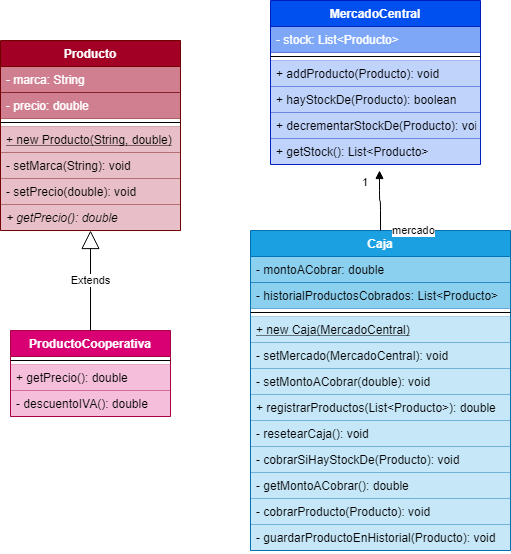

The diagram above was exported from draw.io. Its source (the exported page's mxGraphModel, read from the mxfile embedded in the PNG):
<mxGraphModel dx="1102" dy="582" grid="1" gridSize="10" guides="1" tooltips="1" connect="1" arrows="1" fold="1" page="1" pageScale="1" pageWidth="827" pageHeight="1169" math="0" shadow="0">
  <root>
    <mxCell id="0" />
    <mxCell id="1" parent="0" />
    <mxCell id="BW0W7njLz1lV5XwxKbI1-1" value="Caja" style="swimlane;fontStyle=1;align=center;verticalAlign=top;childLayout=stackLayout;horizontal=1;startSize=26;horizontalStack=0;resizeParent=1;resizeParentMax=0;resizeLast=0;collapsible=1;marginBottom=0;fillColor=#1ba1e2;strokeColor=#006EAF;fontColor=#ffffff;" vertex="1" parent="1">
      <mxGeometry x="360" y="270" width="260" height="320" as="geometry" />
    </mxCell>
    <mxCell id="BW0W7njLz1lV5XwxKbI1-2" value="- montoACobrar: double" style="text;strokeColor=#006EAF;fillColor=#1ba1e2;align=left;verticalAlign=top;spacingLeft=4;spacingRight=4;overflow=hidden;rotatable=0;points=[[0,0.5],[1,0.5]];portConstraint=eastwest;fontColor=#000000;opacity=50;" vertex="1" parent="BW0W7njLz1lV5XwxKbI1-1">
      <mxGeometry y="26" width="260" height="26" as="geometry" />
    </mxCell>
    <mxCell id="BW0W7njLz1lV5XwxKbI1-28" value="- historialProductosCobrados: List&lt;Producto&gt;" style="text;strokeColor=#006EAF;fillColor=#1ba1e2;align=left;verticalAlign=top;spacingLeft=4;spacingRight=4;overflow=hidden;rotatable=0;points=[[0,0.5],[1,0.5]];portConstraint=eastwest;fontColor=#000000;opacity=50;" vertex="1" parent="BW0W7njLz1lV5XwxKbI1-1">
      <mxGeometry y="52" width="260" height="26" as="geometry" />
    </mxCell>
    <mxCell id="BW0W7njLz1lV5XwxKbI1-3" value="" style="line;strokeWidth=1;fillColor=none;align=left;verticalAlign=middle;spacingTop=-1;spacingLeft=3;spacingRight=3;rotatable=0;labelPosition=right;points=[];portConstraint=eastwest;" vertex="1" parent="BW0W7njLz1lV5XwxKbI1-1">
      <mxGeometry y="78" width="260" height="8" as="geometry" />
    </mxCell>
    <mxCell id="BW0W7njLz1lV5XwxKbI1-40" value="+ new Caja(MercadoCentral)" style="text;strokeColor=#006EAF;fillColor=#1ba1e2;align=left;verticalAlign=top;spacingLeft=4;spacingRight=4;overflow=hidden;rotatable=0;points=[[0,0.5],[1,0.5]];portConstraint=eastwest;fontColor=#000000;opacity=25;fontStyle=4" vertex="1" parent="BW0W7njLz1lV5XwxKbI1-1">
      <mxGeometry y="86" width="260" height="26" as="geometry" />
    </mxCell>
    <mxCell id="BW0W7njLz1lV5XwxKbI1-41" value="- setMercado(MercadoCentral): void" style="text;strokeColor=#006EAF;fillColor=#1ba1e2;align=left;verticalAlign=top;spacingLeft=4;spacingRight=4;overflow=hidden;rotatable=0;points=[[0,0.5],[1,0.5]];portConstraint=eastwest;fontColor=#000000;opacity=25;" vertex="1" parent="BW0W7njLz1lV5XwxKbI1-1">
      <mxGeometry y="112" width="260" height="26" as="geometry" />
    </mxCell>
    <mxCell id="BW0W7njLz1lV5XwxKbI1-42" value="- setMontoACobrar(double): void" style="text;strokeColor=#006EAF;fillColor=#1ba1e2;align=left;verticalAlign=top;spacingLeft=4;spacingRight=4;overflow=hidden;rotatable=0;points=[[0,0.5],[1,0.5]];portConstraint=eastwest;fontColor=#000000;opacity=25;" vertex="1" parent="BW0W7njLz1lV5XwxKbI1-1">
      <mxGeometry y="138" width="260" height="26" as="geometry" />
    </mxCell>
    <mxCell id="BW0W7njLz1lV5XwxKbI1-4" value="+ registrarProductos(List&lt;Producto&gt;): double" style="text;strokeColor=#006EAF;fillColor=#1ba1e2;align=left;verticalAlign=top;spacingLeft=4;spacingRight=4;overflow=hidden;rotatable=0;points=[[0,0.5],[1,0.5]];portConstraint=eastwest;fontColor=#000000;opacity=25;" vertex="1" parent="BW0W7njLz1lV5XwxKbI1-1">
      <mxGeometry y="164" width="260" height="26" as="geometry" />
    </mxCell>
    <mxCell id="BW0W7njLz1lV5XwxKbI1-7" value="- resetearCaja(): void" style="text;strokeColor=#006EAF;fillColor=#1ba1e2;align=left;verticalAlign=top;spacingLeft=4;spacingRight=4;overflow=hidden;rotatable=0;points=[[0,0.5],[1,0.5]];portConstraint=eastwest;fontColor=#000000;opacity=25;" vertex="1" parent="BW0W7njLz1lV5XwxKbI1-1">
      <mxGeometry y="190" width="260" height="26" as="geometry" />
    </mxCell>
    <mxCell id="BW0W7njLz1lV5XwxKbI1-6" value="- cobrarSiHayStockDe(Producto): void" style="text;strokeColor=#006EAF;fillColor=#1ba1e2;align=left;verticalAlign=top;spacingLeft=4;spacingRight=4;overflow=hidden;rotatable=0;points=[[0,0.5],[1,0.5]];portConstraint=eastwest;fontColor=#000000;opacity=25;" vertex="1" parent="BW0W7njLz1lV5XwxKbI1-1">
      <mxGeometry y="216" width="260" height="26" as="geometry" />
    </mxCell>
    <mxCell id="BW0W7njLz1lV5XwxKbI1-5" value="- getMontoACobrar(): double" style="text;strokeColor=#006EAF;fillColor=#1ba1e2;align=left;verticalAlign=top;spacingLeft=4;spacingRight=4;overflow=hidden;rotatable=0;points=[[0,0.5],[1,0.5]];portConstraint=eastwest;fontColor=#000000;opacity=25;" vertex="1" parent="BW0W7njLz1lV5XwxKbI1-1">
      <mxGeometry y="242" width="260" height="26" as="geometry" />
    </mxCell>
    <mxCell id="BW0W7njLz1lV5XwxKbI1-30" value="- cobrarProducto(Producto): void" style="text;strokeColor=#006EAF;fillColor=#1ba1e2;align=left;verticalAlign=top;spacingLeft=4;spacingRight=4;overflow=hidden;rotatable=0;points=[[0,0.5],[1,0.5]];portConstraint=eastwest;fontColor=#000000;opacity=25;" vertex="1" parent="BW0W7njLz1lV5XwxKbI1-1">
      <mxGeometry y="268" width="260" height="26" as="geometry" />
    </mxCell>
    <mxCell id="BW0W7njLz1lV5XwxKbI1-29" value="- guardarProductoEnHistorial(Producto): void" style="text;strokeColor=#006EAF;fillColor=#1ba1e2;align=left;verticalAlign=top;spacingLeft=4;spacingRight=4;overflow=hidden;rotatable=0;points=[[0,0.5],[1,0.5]];portConstraint=eastwest;fontColor=#000000;opacity=25;" vertex="1" parent="BW0W7njLz1lV5XwxKbI1-1">
      <mxGeometry y="294" width="260" height="26" as="geometry" />
    </mxCell>
    <mxCell id="BW0W7njLz1lV5XwxKbI1-8" value="MercadoCentral" style="swimlane;fontStyle=1;align=center;verticalAlign=top;childLayout=stackLayout;horizontal=1;startSize=26;horizontalStack=0;resizeParent=1;resizeParentMax=0;resizeLast=0;collapsible=1;marginBottom=0;fillColor=#0050ef;strokeColor=#001DBC;fontColor=#ffffff;" vertex="1" parent="1">
      <mxGeometry x="380" y="40" width="210" height="164" as="geometry" />
    </mxCell>
    <mxCell id="BW0W7njLz1lV5XwxKbI1-9" value="- stock: List&lt;Producto&gt;" style="text;strokeColor=#001DBC;fillColor=#0050ef;align=left;verticalAlign=top;spacingLeft=4;spacingRight=4;overflow=hidden;rotatable=0;points=[[0,0.5],[1,0.5]];portConstraint=eastwest;fontColor=#ffffff;opacity=50;" vertex="1" parent="BW0W7njLz1lV5XwxKbI1-8">
      <mxGeometry y="26" width="210" height="26" as="geometry" />
    </mxCell>
    <mxCell id="BW0W7njLz1lV5XwxKbI1-10" value="" style="line;strokeWidth=1;fillColor=none;align=left;verticalAlign=middle;spacingTop=-1;spacingLeft=3;spacingRight=3;rotatable=0;labelPosition=right;points=[];portConstraint=eastwest;" vertex="1" parent="BW0W7njLz1lV5XwxKbI1-8">
      <mxGeometry y="52" width="210" height="8" as="geometry" />
    </mxCell>
    <mxCell id="BW0W7njLz1lV5XwxKbI1-34" value="+ addProducto(Producto): void" style="text;strokeColor=#001DBC;fillColor=#0050ef;align=left;verticalAlign=top;spacingLeft=4;spacingRight=4;overflow=hidden;rotatable=0;points=[[0,0.5],[1,0.5]];portConstraint=eastwest;fontColor=#000000;opacity=25;" vertex="1" parent="BW0W7njLz1lV5XwxKbI1-8">
      <mxGeometry y="60" width="210" height="26" as="geometry" />
    </mxCell>
    <mxCell id="BW0W7njLz1lV5XwxKbI1-11" value="+ hayStockDe(Producto): boolean" style="text;strokeColor=#001DBC;fillColor=#0050ef;align=left;verticalAlign=top;spacingLeft=4;spacingRight=4;overflow=hidden;rotatable=0;points=[[0,0.5],[1,0.5]];portConstraint=eastwest;fontColor=#000000;opacity=25;" vertex="1" parent="BW0W7njLz1lV5XwxKbI1-8">
      <mxGeometry y="86" width="210" height="26" as="geometry" />
    </mxCell>
    <mxCell id="BW0W7njLz1lV5XwxKbI1-12" value="+ decrementarStockDe(Producto): void" style="text;strokeColor=#001DBC;fillColor=#0050ef;align=left;verticalAlign=top;spacingLeft=4;spacingRight=4;overflow=hidden;rotatable=0;points=[[0,0.5],[1,0.5]];portConstraint=eastwest;fontColor=#000000;opacity=25;" vertex="1" parent="BW0W7njLz1lV5XwxKbI1-8">
      <mxGeometry y="112" width="210" height="26" as="geometry" />
    </mxCell>
    <mxCell id="BW0W7njLz1lV5XwxKbI1-43" value="+ getStock(): List&lt;Producto&gt;" style="text;strokeColor=#001DBC;fillColor=#0050ef;align=left;verticalAlign=top;spacingLeft=4;spacingRight=4;overflow=hidden;rotatable=0;points=[[0,0.5],[1,0.5]];portConstraint=eastwest;fontColor=#000000;opacity=25;" vertex="1" parent="BW0W7njLz1lV5XwxKbI1-8">
      <mxGeometry y="138" width="210" height="26" as="geometry" />
    </mxCell>
    <mxCell id="BW0W7njLz1lV5XwxKbI1-14" value="ProductoCooperativa" style="swimlane;fontStyle=1;align=center;verticalAlign=top;childLayout=stackLayout;horizontal=1;startSize=26;horizontalStack=0;resizeParent=1;resizeParentMax=0;resizeLast=0;collapsible=1;marginBottom=0;fillColor=#d80073;strokeColor=#A50040;fontColor=#ffffff;" vertex="1" parent="1">
      <mxGeometry x="120" y="370" width="160" height="86" as="geometry" />
    </mxCell>
    <mxCell id="BW0W7njLz1lV5XwxKbI1-16" value="" style="line;strokeWidth=1;fillColor=none;align=left;verticalAlign=middle;spacingTop=-1;spacingLeft=3;spacingRight=3;rotatable=0;labelPosition=right;points=[];portConstraint=eastwest;" vertex="1" parent="BW0W7njLz1lV5XwxKbI1-14">
      <mxGeometry y="26" width="160" height="8" as="geometry" />
    </mxCell>
    <mxCell id="BW0W7njLz1lV5XwxKbI1-27" value="+ getPrecio(): double" style="text;strokeColor=#A50040;fillColor=#d80073;align=left;verticalAlign=top;spacingLeft=4;spacingRight=4;overflow=hidden;rotatable=0;points=[[0,0.5],[1,0.5]];portConstraint=eastwest;fontStyle=0;fontColor=#000000;opacity=25;" vertex="1" parent="BW0W7njLz1lV5XwxKbI1-14">
      <mxGeometry y="34" width="160" height="26" as="geometry" />
    </mxCell>
    <mxCell id="BW0W7njLz1lV5XwxKbI1-17" value="- descuentoIVA(): double" style="text;strokeColor=#A50040;fillColor=#d80073;align=left;verticalAlign=top;spacingLeft=4;spacingRight=4;overflow=hidden;rotatable=0;points=[[0,0.5],[1,0.5]];portConstraint=eastwest;fontColor=#000000;opacity=25;" vertex="1" parent="BW0W7njLz1lV5XwxKbI1-14">
      <mxGeometry y="60" width="160" height="26" as="geometry" />
    </mxCell>
    <mxCell id="BW0W7njLz1lV5XwxKbI1-23" value="Producto" style="swimlane;fontStyle=1;align=center;verticalAlign=top;childLayout=stackLayout;horizontal=1;startSize=26;horizontalStack=0;resizeParent=1;resizeParentMax=0;resizeLast=0;collapsible=1;marginBottom=0;fillColor=#a20025;strokeColor=#6F0000;fontColor=#ffffff;" vertex="1" parent="1">
      <mxGeometry x="110" y="80" width="180" height="190" as="geometry" />
    </mxCell>
    <mxCell id="BW0W7njLz1lV5XwxKbI1-35" value="- marca: String" style="text;strokeColor=#6F0000;fillColor=#a20025;align=left;verticalAlign=top;spacingLeft=4;spacingRight=4;overflow=hidden;rotatable=0;points=[[0,0.5],[1,0.5]];portConstraint=eastwest;fontColor=#ffffff;opacity=50;" vertex="1" parent="BW0W7njLz1lV5XwxKbI1-23">
      <mxGeometry y="26" width="180" height="26" as="geometry" />
    </mxCell>
    <mxCell id="BW0W7njLz1lV5XwxKbI1-24" value="- precio: double" style="text;strokeColor=#6F0000;fillColor=#a20025;align=left;verticalAlign=top;spacingLeft=4;spacingRight=4;overflow=hidden;rotatable=0;points=[[0,0.5],[1,0.5]];portConstraint=eastwest;fontColor=#ffffff;opacity=50;" vertex="1" parent="BW0W7njLz1lV5XwxKbI1-23">
      <mxGeometry y="52" width="180" height="26" as="geometry" />
    </mxCell>
    <mxCell id="BW0W7njLz1lV5XwxKbI1-25" value="" style="line;strokeWidth=1;fillColor=none;align=left;verticalAlign=middle;spacingTop=-1;spacingLeft=3;spacingRight=3;rotatable=0;labelPosition=right;points=[];portConstraint=eastwest;" vertex="1" parent="BW0W7njLz1lV5XwxKbI1-23">
      <mxGeometry y="78" width="180" height="8" as="geometry" />
    </mxCell>
    <mxCell id="BW0W7njLz1lV5XwxKbI1-26" value="+ new Producto(String, double)" style="text;strokeColor=#6F0000;fillColor=#a20025;align=left;verticalAlign=top;spacingLeft=4;spacingRight=4;overflow=hidden;rotatable=0;points=[[0,0.5],[1,0.5]];portConstraint=eastwest;fontStyle=4;fontColor=#000000;opacity=25;" vertex="1" parent="BW0W7njLz1lV5XwxKbI1-23">
      <mxGeometry y="86" width="180" height="26" as="geometry" />
    </mxCell>
    <mxCell id="BW0W7njLz1lV5XwxKbI1-45" value="- setMarca(String): void" style="text;strokeColor=#6F0000;fillColor=#a20025;align=left;verticalAlign=top;spacingLeft=4;spacingRight=4;overflow=hidden;rotatable=0;points=[[0,0.5],[1,0.5]];portConstraint=eastwest;fontStyle=0;fontColor=#000000;opacity=25;" vertex="1" parent="BW0W7njLz1lV5XwxKbI1-23">
      <mxGeometry y="112" width="180" height="26" as="geometry" />
    </mxCell>
    <mxCell id="BW0W7njLz1lV5XwxKbI1-46" value="- setPrecio(double): void" style="text;strokeColor=#6F0000;fillColor=#a20025;align=left;verticalAlign=top;spacingLeft=4;spacingRight=4;overflow=hidden;rotatable=0;points=[[0,0.5],[1,0.5]];portConstraint=eastwest;fontStyle=0;fontColor=#000000;opacity=25;" vertex="1" parent="BW0W7njLz1lV5XwxKbI1-23">
      <mxGeometry y="138" width="180" height="26" as="geometry" />
    </mxCell>
    <mxCell id="BW0W7njLz1lV5XwxKbI1-44" value="+ getPrecio(): double" style="text;strokeColor=#6F0000;fillColor=#a20025;align=left;verticalAlign=top;spacingLeft=4;spacingRight=4;overflow=hidden;rotatable=0;points=[[0,0.5],[1,0.5]];portConstraint=eastwest;fontStyle=2;fontColor=#000000;opacity=25;" vertex="1" parent="BW0W7njLz1lV5XwxKbI1-23">
      <mxGeometry y="164" width="180" height="26" as="geometry" />
    </mxCell>
    <mxCell id="BW0W7njLz1lV5XwxKbI1-36" value="Extends" style="endArrow=block;endSize=16;endFill=0;html=1;fontColor=#000000;exitX=0.5;exitY=0;exitDx=0;exitDy=0;entryX=0.5;entryY=1;entryDx=0;entryDy=0;" edge="1" parent="1" source="BW0W7njLz1lV5XwxKbI1-14" target="BW0W7njLz1lV5XwxKbI1-23">
      <mxGeometry width="160" relative="1" as="geometry">
        <mxPoint x="330" y="300" as="sourcePoint" />
        <mxPoint x="490" y="300" as="targetPoint" />
      </mxGeometry>
    </mxCell>
    <mxCell id="BW0W7njLz1lV5XwxKbI1-37" value="mercado" style="endArrow=block;endFill=1;html=1;edgeStyle=orthogonalEdgeStyle;align=left;verticalAlign=top;exitX=0.5;exitY=0;exitDx=0;exitDy=0;" edge="1" parent="1" source="BW0W7njLz1lV5XwxKbI1-1">
      <mxGeometry x="-0.5699" y="-10" relative="1" as="geometry">
        <mxPoint x="339" y="268" as="sourcePoint" />
        <mxPoint x="489" y="210" as="targetPoint" />
        <mxPoint as="offset" />
      </mxGeometry>
    </mxCell>
    <mxCell id="BW0W7njLz1lV5XwxKbI1-38" value="1" style="edgeLabel;resizable=0;html=1;align=left;verticalAlign=bottom;" connectable="0" vertex="1" parent="BW0W7njLz1lV5XwxKbI1-37">
      <mxGeometry x="-1" relative="1" as="geometry">
        <mxPoint x="-20" y="-40" as="offset" />
      </mxGeometry>
    </mxCell>
  </root>
</mxGraphModel>